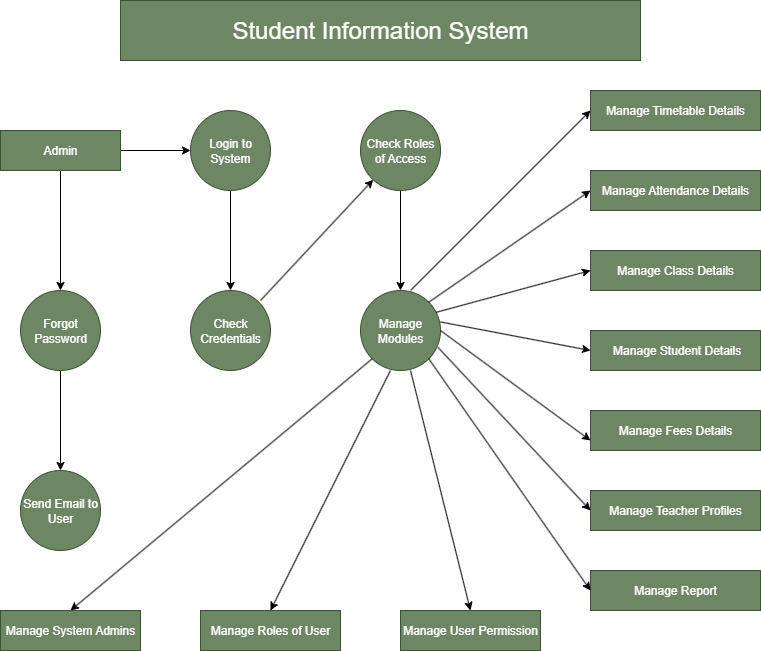

The diagram above was exported from draw.io. Its source (the exported page's mxGraphModel, read from the mxfile embedded in the PNG):
<mxGraphModel dx="1042" dy="562" grid="1" gridSize="10" guides="1" tooltips="1" connect="1" arrows="1" fold="1" page="1" pageScale="1" pageWidth="850" pageHeight="1100" math="0" shadow="0">
  <root>
    <mxCell id="0" />
    <mxCell id="1" parent="0" />
    <mxCell id="nInWpwQfh-C0GsaRn_AD-3" value="&lt;font style=&quot;font-size: 24px;&quot;&gt;Student Information System&lt;/font&gt;" style="rounded=0;whiteSpace=wrap;html=1;fillColor=#6d8764;fontColor=#ffffff;strokeColor=#3A5431;" parent="1" vertex="1">
      <mxGeometry x="160" y="30" width="520" height="60" as="geometry" />
    </mxCell>
    <mxCell id="nInWpwQfh-C0GsaRn_AD-4" value="Manage Timetable Details" style="rounded=0;whiteSpace=wrap;html=1;fillColor=#6d8764;fontColor=#ffffff;strokeColor=#3A5431;" parent="1" vertex="1">
      <mxGeometry x="630" y="120" width="170" height="40" as="geometry" />
    </mxCell>
    <mxCell id="nInWpwQfh-C0GsaRn_AD-7" value="Manage Fees Details" style="rounded=0;whiteSpace=wrap;html=1;fillColor=#6d8764;fontColor=#ffffff;strokeColor=#3A5431;" parent="1" vertex="1">
      <mxGeometry x="630" y="440" width="170" height="40" as="geometry" />
    </mxCell>
    <mxCell id="nInWpwQfh-C0GsaRn_AD-8" value="&amp;nbsp;Manage Student Details" style="rounded=0;whiteSpace=wrap;html=1;fillColor=#6d8764;fontColor=#ffffff;strokeColor=#3A5431;" parent="1" vertex="1">
      <mxGeometry x="630" y="360" width="170" height="40" as="geometry" />
    </mxCell>
    <mxCell id="nInWpwQfh-C0GsaRn_AD-9" value="Manage Teacher Profiles" style="rounded=0;whiteSpace=wrap;html=1;fillColor=#6d8764;fontColor=#ffffff;strokeColor=#3A5431;" parent="1" vertex="1">
      <mxGeometry x="630" y="520" width="170" height="40" as="geometry" />
    </mxCell>
    <mxCell id="nInWpwQfh-C0GsaRn_AD-10" value="Manage Class Details" style="rounded=0;whiteSpace=wrap;html=1;fillColor=#6d8764;fontColor=#ffffff;strokeColor=#3A5431;" parent="1" vertex="1">
      <mxGeometry x="630" y="280" width="170" height="40" as="geometry" />
    </mxCell>
    <mxCell id="nInWpwQfh-C0GsaRn_AD-11" value="Manage Report" style="rounded=0;whiteSpace=wrap;html=1;fillColor=#6d8764;fontColor=#ffffff;strokeColor=#3A5431;" parent="1" vertex="1">
      <mxGeometry x="630" y="600" width="170" height="40" as="geometry" />
    </mxCell>
    <mxCell id="nInWpwQfh-C0GsaRn_AD-12" value="Manage Attendance Details" style="rounded=0;whiteSpace=wrap;html=1;fillColor=#6d8764;fontColor=#ffffff;strokeColor=#3A5431;" parent="1" vertex="1">
      <mxGeometry x="630" y="200" width="170" height="40" as="geometry" />
    </mxCell>
    <mxCell id="nInWpwQfh-C0GsaRn_AD-26" value="" style="edgeStyle=orthogonalEdgeStyle;rounded=0;orthogonalLoop=1;jettySize=auto;html=1;" parent="1" source="nInWpwQfh-C0GsaRn_AD-13" target="nInWpwQfh-C0GsaRn_AD-14" edge="1">
      <mxGeometry relative="1" as="geometry" />
    </mxCell>
    <mxCell id="nInWpwQfh-C0GsaRn_AD-29" style="edgeStyle=orthogonalEdgeStyle;rounded=0;orthogonalLoop=1;jettySize=auto;html=1;exitX=0.5;exitY=1;exitDx=0;exitDy=0;entryX=0.5;entryY=0;entryDx=0;entryDy=0;" parent="1" source="nInWpwQfh-C0GsaRn_AD-13" target="nInWpwQfh-C0GsaRn_AD-19" edge="1">
      <mxGeometry relative="1" as="geometry" />
    </mxCell>
    <mxCell id="nInWpwQfh-C0GsaRn_AD-13" value="Admin" style="rounded=0;whiteSpace=wrap;html=1;fillColor=#6d8764;fontColor=#ffffff;strokeColor=#3A5431;" parent="1" vertex="1">
      <mxGeometry x="40" y="160" width="120" height="40" as="geometry" />
    </mxCell>
    <mxCell id="nInWpwQfh-C0GsaRn_AD-31" style="edgeStyle=orthogonalEdgeStyle;rounded=0;orthogonalLoop=1;jettySize=auto;html=1;exitX=0.5;exitY=1;exitDx=0;exitDy=0;entryX=0.5;entryY=0;entryDx=0;entryDy=0;" parent="1" source="nInWpwQfh-C0GsaRn_AD-14" target="nInWpwQfh-C0GsaRn_AD-17" edge="1">
      <mxGeometry relative="1" as="geometry" />
    </mxCell>
    <mxCell id="nInWpwQfh-C0GsaRn_AD-14" value="Login to System" style="ellipse;whiteSpace=wrap;html=1;aspect=fixed;fillColor=#6d8764;fontColor=#ffffff;strokeColor=#3A5431;" parent="1" vertex="1">
      <mxGeometry x="230" y="140" width="80" height="80" as="geometry" />
    </mxCell>
    <mxCell id="nInWpwQfh-C0GsaRn_AD-32" value="" style="edgeStyle=orthogonalEdgeStyle;rounded=0;orthogonalLoop=1;jettySize=auto;html=1;" parent="1" source="nInWpwQfh-C0GsaRn_AD-15" target="nInWpwQfh-C0GsaRn_AD-16" edge="1">
      <mxGeometry relative="1" as="geometry" />
    </mxCell>
    <mxCell id="nInWpwQfh-C0GsaRn_AD-15" value="Check Roles of Access" style="ellipse;whiteSpace=wrap;html=1;aspect=fixed;fillColor=#6d8764;fontColor=#ffffff;strokeColor=#3A5431;" parent="1" vertex="1">
      <mxGeometry x="400" y="140" width="80" height="80" as="geometry" />
    </mxCell>
    <mxCell id="nInWpwQfh-C0GsaRn_AD-16" value="Manage Modules" style="ellipse;whiteSpace=wrap;html=1;aspect=fixed;fillColor=#6d8764;fontColor=#ffffff;strokeColor=#3A5431;" parent="1" vertex="1">
      <mxGeometry x="400" y="320" width="80" height="80" as="geometry" />
    </mxCell>
    <mxCell id="nInWpwQfh-C0GsaRn_AD-17" value="Check Credentials" style="ellipse;whiteSpace=wrap;html=1;aspect=fixed;fillColor=#6d8764;fontColor=#ffffff;strokeColor=#3A5431;" parent="1" vertex="1">
      <mxGeometry x="230" y="320" width="80" height="80" as="geometry" />
    </mxCell>
    <mxCell id="nInWpwQfh-C0GsaRn_AD-18" value="Send Email to User" style="ellipse;whiteSpace=wrap;html=1;aspect=fixed;fillColor=#6d8764;fontColor=#ffffff;strokeColor=#3A5431;" parent="1" vertex="1">
      <mxGeometry x="60" y="500" width="80" height="80" as="geometry" />
    </mxCell>
    <mxCell id="nInWpwQfh-C0GsaRn_AD-30" style="edgeStyle=orthogonalEdgeStyle;rounded=0;orthogonalLoop=1;jettySize=auto;html=1;exitX=0.5;exitY=1;exitDx=0;exitDy=0;" parent="1" source="nInWpwQfh-C0GsaRn_AD-19" target="nInWpwQfh-C0GsaRn_AD-18" edge="1">
      <mxGeometry relative="1" as="geometry" />
    </mxCell>
    <mxCell id="nInWpwQfh-C0GsaRn_AD-19" value="Forgot Password" style="ellipse;whiteSpace=wrap;html=1;aspect=fixed;fillColor=#6d8764;fontColor=#ffffff;strokeColor=#3A5431;" parent="1" vertex="1">
      <mxGeometry x="60" y="320" width="80" height="80" as="geometry" />
    </mxCell>
    <mxCell id="nInWpwQfh-C0GsaRn_AD-20" value="Manage User Permission" style="rounded=0;whiteSpace=wrap;html=1;fillColor=#6d8764;fontColor=#ffffff;strokeColor=#3A5431;" parent="1" vertex="1">
      <mxGeometry x="440" y="640" width="140" height="40" as="geometry" />
    </mxCell>
    <mxCell id="nInWpwQfh-C0GsaRn_AD-21" value="Manage Roles of User" style="rounded=0;whiteSpace=wrap;html=1;fillColor=#6d8764;fontColor=#ffffff;strokeColor=#3A5431;" parent="1" vertex="1">
      <mxGeometry x="240" y="640" width="140" height="40" as="geometry" />
    </mxCell>
    <mxCell id="nInWpwQfh-C0GsaRn_AD-22" value="Manage System Admins" style="rounded=0;whiteSpace=wrap;html=1;fillColor=#6d8764;fontColor=#ffffff;strokeColor=#3A5431;" parent="1" vertex="1">
      <mxGeometry x="40" y="640" width="140" height="40" as="geometry" />
    </mxCell>
    <mxCell id="nInWpwQfh-C0GsaRn_AD-37" value="" style="endArrow=classic;html=1;rounded=0;" parent="1" target="nInWpwQfh-C0GsaRn_AD-15" edge="1">
      <mxGeometry width="50" height="50" relative="1" as="geometry">
        <mxPoint x="300" y="330" as="sourcePoint" />
        <mxPoint x="350" y="280" as="targetPoint" />
      </mxGeometry>
    </mxCell>
    <mxCell id="nInWpwQfh-C0GsaRn_AD-38" value="" style="endArrow=classic;html=1;rounded=0;entryX=0;entryY=0.5;entryDx=0;entryDy=0;" parent="1" target="nInWpwQfh-C0GsaRn_AD-4" edge="1">
      <mxGeometry width="50" height="50" relative="1" as="geometry">
        <mxPoint x="450" y="320" as="sourcePoint" />
        <mxPoint x="500" y="270" as="targetPoint" />
      </mxGeometry>
    </mxCell>
    <mxCell id="nInWpwQfh-C0GsaRn_AD-46" value="" style="endArrow=classic;html=1;rounded=0;entryX=0;entryY=0.5;entryDx=0;entryDy=0;exitX=1;exitY=0;exitDx=0;exitDy=0;" parent="1" source="nInWpwQfh-C0GsaRn_AD-16" target="nInWpwQfh-C0GsaRn_AD-12" edge="1">
      <mxGeometry width="50" height="50" relative="1" as="geometry">
        <mxPoint x="470" y="330" as="sourcePoint" />
        <mxPoint x="520" y="280" as="targetPoint" />
      </mxGeometry>
    </mxCell>
    <mxCell id="nInWpwQfh-C0GsaRn_AD-47" value="" style="endArrow=classic;html=1;rounded=0;entryX=0;entryY=0.5;entryDx=0;entryDy=0;exitX=0.945;exitY=0.273;exitDx=0;exitDy=0;exitPerimeter=0;" parent="1" source="nInWpwQfh-C0GsaRn_AD-16" target="nInWpwQfh-C0GsaRn_AD-10" edge="1">
      <mxGeometry width="50" height="50" relative="1" as="geometry">
        <mxPoint x="480" y="342" as="sourcePoint" />
        <mxPoint x="530" y="300" as="targetPoint" />
      </mxGeometry>
    </mxCell>
    <mxCell id="nInWpwQfh-C0GsaRn_AD-50" value="" style="endArrow=classic;html=1;rounded=0;entryX=0;entryY=0.5;entryDx=0;entryDy=0;exitX=1;exitY=0.5;exitDx=0;exitDy=0;" parent="1" edge="1">
      <mxGeometry width="50" height="50" relative="1" as="geometry">
        <mxPoint x="479.99999999999" y="360" as="sourcePoint" />
        <mxPoint x="630" y="470" as="targetPoint" />
      </mxGeometry>
    </mxCell>
    <mxCell id="nInWpwQfh-C0GsaRn_AD-52" value="" style="endArrow=classic;html=1;rounded=0;entryX=0;entryY=0.5;entryDx=0;entryDy=0;exitX=0.969;exitY=0.711;exitDx=0;exitDy=0;exitPerimeter=0;" parent="1" source="nInWpwQfh-C0GsaRn_AD-16" target="nInWpwQfh-C0GsaRn_AD-9" edge="1">
      <mxGeometry width="50" height="50" relative="1" as="geometry">
        <mxPoint x="470" y="390" as="sourcePoint" />
        <mxPoint x="650" y="540" as="targetPoint" />
      </mxGeometry>
    </mxCell>
    <mxCell id="nInWpwQfh-C0GsaRn_AD-54" value="" style="endArrow=classic;html=1;rounded=0;entryX=0;entryY=0.5;entryDx=0;entryDy=0;exitX=1;exitY=1;exitDx=0;exitDy=0;" parent="1" source="nInWpwQfh-C0GsaRn_AD-16" target="nInWpwQfh-C0GsaRn_AD-11" edge="1">
      <mxGeometry width="50" height="50" relative="1" as="geometry">
        <mxPoint x="460" y="420" as="sourcePoint" />
        <mxPoint x="510" y="350" as="targetPoint" />
      </mxGeometry>
    </mxCell>
    <mxCell id="nInWpwQfh-C0GsaRn_AD-55" value="" style="endArrow=classic;html=1;rounded=0;entryX=0.5;entryY=0;entryDx=0;entryDy=0;exitX=0;exitY=1;exitDx=0;exitDy=0;" parent="1" source="nInWpwQfh-C0GsaRn_AD-16" target="nInWpwQfh-C0GsaRn_AD-22" edge="1">
      <mxGeometry width="50" height="50" relative="1" as="geometry">
        <mxPoint x="370" y="440" as="sourcePoint" />
        <mxPoint x="420" y="390" as="targetPoint" />
      </mxGeometry>
    </mxCell>
    <mxCell id="nInWpwQfh-C0GsaRn_AD-56" value="" style="endArrow=classic;html=1;rounded=0;entryX=0.5;entryY=0;entryDx=0;entryDy=0;" parent="1" target="nInWpwQfh-C0GsaRn_AD-21" edge="1">
      <mxGeometry width="50" height="50" relative="1" as="geometry">
        <mxPoint x="430" y="400" as="sourcePoint" />
        <mxPoint x="480" y="350" as="targetPoint" />
      </mxGeometry>
    </mxCell>
    <mxCell id="nInWpwQfh-C0GsaRn_AD-60" value="" style="endArrow=classic;html=1;rounded=0;entryX=0.5;entryY=0;entryDx=0;entryDy=0;" parent="1" target="nInWpwQfh-C0GsaRn_AD-20" edge="1">
      <mxGeometry width="50" height="50" relative="1" as="geometry">
        <mxPoint x="450" y="400" as="sourcePoint" />
        <mxPoint x="500" y="350" as="targetPoint" />
      </mxGeometry>
    </mxCell>
    <mxCell id="nInWpwQfh-C0GsaRn_AD-61" value="" style="endArrow=classic;html=1;rounded=0;entryX=0;entryY=0.5;entryDx=0;entryDy=0;exitX=1.051;exitY=0.393;exitDx=0;exitDy=0;exitPerimeter=0;" parent="1" target="nInWpwQfh-C0GsaRn_AD-8" edge="1">
      <mxGeometry width="50" height="50" relative="1" as="geometry">
        <mxPoint x="479.99999999999994" y="351.44000000000005" as="sourcePoint" />
        <mxPoint x="625.92" y="390" as="targetPoint" />
      </mxGeometry>
    </mxCell>
    <mxCell id="nInWpwQfh-C0GsaRn_AD-64" style="edgeStyle=orthogonalEdgeStyle;rounded=0;orthogonalLoop=1;jettySize=auto;html=1;exitX=0.5;exitY=1;exitDx=0;exitDy=0;" parent="1" source="nInWpwQfh-C0GsaRn_AD-11" target="nInWpwQfh-C0GsaRn_AD-11" edge="1">
      <mxGeometry relative="1" as="geometry" />
    </mxCell>
  </root>
</mxGraphModel>